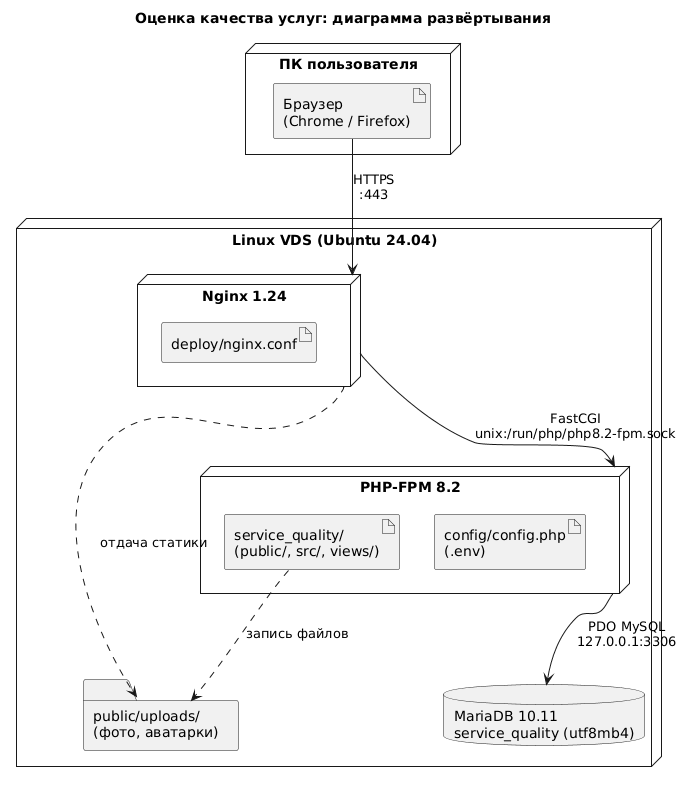

The diagram above was rendered by PlantUML. Its source (embedded in the PNG):
@startuml
title Оценка качества услуг: диаграмма развёртывания

node "ПК пользователя" as pc {
  artifact "Браузер\n(Chrome / Firefox)" as browser
}

node "Linux VDS (Ubuntu 24.04)" as vds {
  node "Nginx 1.24" as nginx {
    artifact "deploy/nginx.conf" as nconf
  }
  node "PHP-FPM 8.2" as fpm {
    artifact "service_quality/\n(public/, src/, views/)" as app
    artifact "config/config.php\n(.env)" as cfg
  }
  database "MariaDB 10.11\nservice_quality (utf8mb4)" as db
  folder "public/uploads/\n(фото, аватарки)" as uploads
}

browser --> nginx : HTTPS\n:443
nginx --> fpm : FastCGI\nunix:/run/php/php8.2-fpm.sock
fpm --> db : PDO MySQL\n127.0.0.1:3306
app ..> uploads : запись файлов
nginx ..> uploads : отдача статики
@enduml